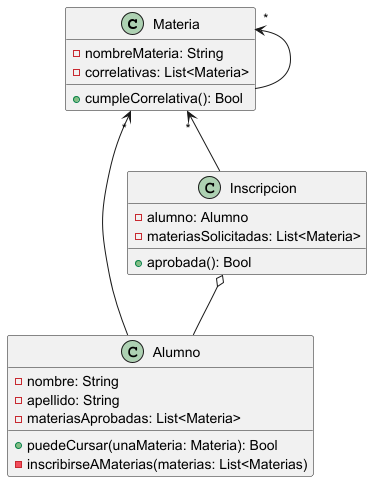

The diagram above was rendered by PlantUML. Its source (embedded in the PNG):
@startuml
'https://plantuml.com/class-diagram

class Materia
class Alumno
class Inscripcion

Materia "*" <--  Alumno
Materia "*" <-- Materia
Materia "*" <-- Inscripcion
Inscripcion o-- Alumno


class Materia {
-nombreMateria: String
-correlativas: List<Materia>

+cumpleCorrelativa(): Bool
}

class Alumno {
-nombre: String
-apellido: String
-materiasAprobadas: List<Materia>

+puedeCursar(unaMateria: Materia): Bool
-inscribirseAMaterias(materias: List<Materias)
}

class Inscripcion {
-alumno: Alumno
-materiasSolicitadas: List<Materia>

+aprobada(): Bool

}

@enduml